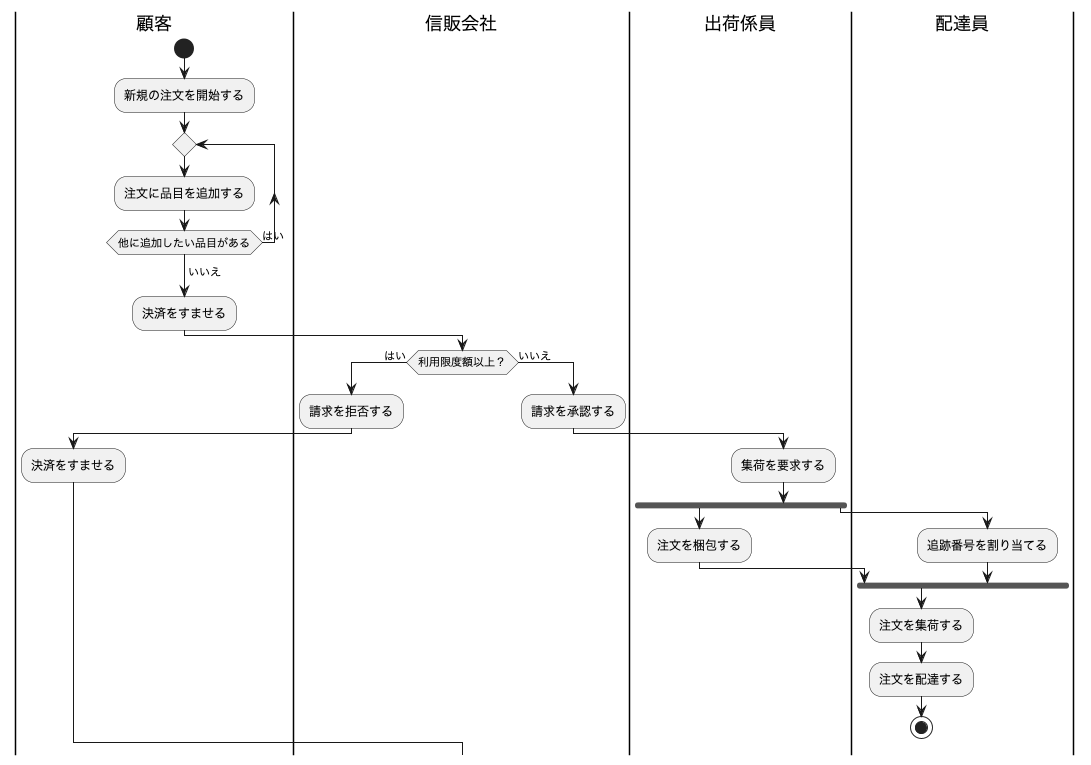

The diagram above was rendered by PlantUML. Its source (embedded in the PNG):
@startuml
' Activity diagram with swimlanes (partitions)

|顧客|
start
:新規の注文を開始する;

repeat
  :注文に品目を追加する;
repeat while (他に追加したい品目がある) is (はい)
->いいえ;

:決済をすませる;

|信販会社|
if (利用限度額以上？) then (はい)
  :請求を拒否する;
  |顧客|
  :決済をすませる;
  |信販会社|
else (いいえ)
  :請求を承認する;

  |出荷係員|
  :集荷を要求する;

  fork
    :注文を梱包する;
  fork again
    |配達員|
    :追跡番号を割り当てる;
  end fork

  |配達員|
  :注文を集荷する;
  :注文を配達する;
  stop
endif

@enduml